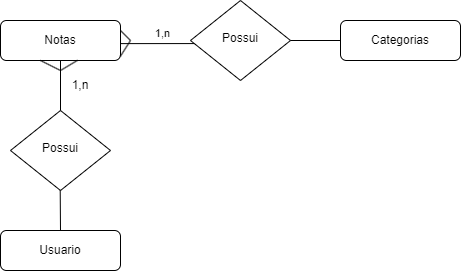

The diagram above was exported from draw.io. Its source (the exported page's mxGraphModel, read from the mxfile embedded in the PNG):
<mxGraphModel dx="819" dy="451" grid="1" gridSize="10" guides="1" tooltips="1" connect="1" arrows="1" fold="1" page="1" pageScale="1" pageWidth="827" pageHeight="1169" math="0" shadow="0">
  <root>
    <mxCell id="WIyWlLk6GJQsqaUBKTNV-0" />
    <mxCell id="WIyWlLk6GJQsqaUBKTNV-1" parent="WIyWlLk6GJQsqaUBKTNV-0" />
    <mxCell id="WIyWlLk6GJQsqaUBKTNV-3" value="Notas" style="rounded=1;whiteSpace=wrap;html=1;fontSize=12;glass=0;strokeWidth=1;shadow=0;" parent="WIyWlLk6GJQsqaUBKTNV-1" vertex="1">
      <mxGeometry x="160" y="80" width="120" height="40" as="geometry" />
    </mxCell>
    <mxCell id="WIyWlLk6GJQsqaUBKTNV-5" value="1,n" style="edgeStyle=orthogonalEdgeStyle;rounded=0;html=1;jettySize=auto;orthogonalLoop=1;fontSize=11;endArrow=block;endFill=0;endSize=8;strokeWidth=1;shadow=0;labelBackgroundColor=none;exitX=0.999;exitY=0.596;exitDx=0;exitDy=0;exitPerimeter=0;" parent="WIyWlLk6GJQsqaUBKTNV-1" edge="1">
      <mxGeometry y="10" relative="1" as="geometry">
        <mxPoint as="offset" />
        <mxPoint x="279.9999999999999" y="96.91000000000003" as="sourcePoint" />
        <mxPoint x="370.12" y="103.07" as="targetPoint" />
        <Array as="points">
          <mxPoint x="280.12" y="103.07" />
        </Array>
      </mxGeometry>
    </mxCell>
    <mxCell id="WIyWlLk6GJQsqaUBKTNV-6" value="Possui" style="rhombus;whiteSpace=wrap;html=1;shadow=0;fontFamily=Helvetica;fontSize=12;align=center;strokeWidth=1;spacing=6;spacingTop=-4;" parent="WIyWlLk6GJQsqaUBKTNV-1" vertex="1">
      <mxGeometry x="170" y="170" width="100" height="80" as="geometry" />
    </mxCell>
    <mxCell id="WIyWlLk6GJQsqaUBKTNV-7" value="Categorias" style="rounded=1;whiteSpace=wrap;html=1;fontSize=12;glass=0;strokeWidth=1;shadow=0;" parent="WIyWlLk6GJQsqaUBKTNV-1" vertex="1">
      <mxGeometry x="500" y="80" width="120" height="40" as="geometry" />
    </mxCell>
    <mxCell id="WIyWlLk6GJQsqaUBKTNV-11" value="Usuario" style="rounded=1;whiteSpace=wrap;html=1;fontSize=12;glass=0;strokeWidth=1;shadow=0;" parent="WIyWlLk6GJQsqaUBKTNV-1" vertex="1">
      <mxGeometry x="160" y="290" width="120" height="40" as="geometry" />
    </mxCell>
    <mxCell id="8TmQyRp0IlckSBy_rvI4-0" value="Possui" style="rhombus;whiteSpace=wrap;html=1;shadow=0;fontFamily=Helvetica;fontSize=12;align=center;strokeWidth=1;spacing=6;spacingTop=-4;" vertex="1" parent="WIyWlLk6GJQsqaUBKTNV-1">
      <mxGeometry x="350" y="60" width="100" height="80" as="geometry" />
    </mxCell>
    <mxCell id="8TmQyRp0IlckSBy_rvI4-1" value="" style="endArrow=none;html=1;rounded=0;entryX=0;entryY=0.5;entryDx=0;entryDy=0;exitX=1;exitY=0.5;exitDx=0;exitDy=0;" edge="1" parent="WIyWlLk6GJQsqaUBKTNV-1" source="8TmQyRp0IlckSBy_rvI4-0" target="WIyWlLk6GJQsqaUBKTNV-7">
      <mxGeometry width="50" height="50" relative="1" as="geometry">
        <mxPoint x="390" y="230" as="sourcePoint" />
        <mxPoint x="440" y="180" as="targetPoint" />
      </mxGeometry>
    </mxCell>
    <mxCell id="8TmQyRp0IlckSBy_rvI4-2" value="" style="endArrow=none;html=1;rounded=0;entryX=0.5;entryY=1;entryDx=0;entryDy=0;" edge="1" parent="WIyWlLk6GJQsqaUBKTNV-1" source="WIyWlLk6GJQsqaUBKTNV-6" target="WIyWlLk6GJQsqaUBKTNV-3">
      <mxGeometry width="50" height="50" relative="1" as="geometry">
        <mxPoint x="390" y="230" as="sourcePoint" />
        <mxPoint x="440" y="180" as="targetPoint" />
      </mxGeometry>
    </mxCell>
    <mxCell id="8TmQyRp0IlckSBy_rvI4-3" value="" style="endArrow=none;html=1;rounded=0;entryX=0.5;entryY=1;entryDx=0;entryDy=0;" edge="1" parent="WIyWlLk6GJQsqaUBKTNV-1">
      <mxGeometry width="50" height="50" relative="1" as="geometry">
        <mxPoint x="220" y="290" as="sourcePoint" />
        <mxPoint x="219.71" y="250" as="targetPoint" />
      </mxGeometry>
    </mxCell>
    <mxCell id="8TmQyRp0IlckSBy_rvI4-5" value="1,n" style="text;html=1;align=center;verticalAlign=middle;whiteSpace=wrap;rounded=0;" vertex="1" parent="WIyWlLk6GJQsqaUBKTNV-1">
      <mxGeometry x="210" y="130" width="60" height="30" as="geometry" />
    </mxCell>
    <mxCell id="8TmQyRp0IlckSBy_rvI4-7" value="" style="endArrow=none;html=1;rounded=0;" edge="1" parent="WIyWlLk6GJQsqaUBKTNV-1">
      <mxGeometry width="50" height="50" relative="1" as="geometry">
        <mxPoint x="220" y="130" as="sourcePoint" />
        <mxPoint x="200" y="120" as="targetPoint" />
      </mxGeometry>
    </mxCell>
    <mxCell id="8TmQyRp0IlckSBy_rvI4-8" value="" style="endArrow=none;html=1;rounded=0;entryX=0.642;entryY=0.996;entryDx=0;entryDy=0;entryPerimeter=0;" edge="1" parent="WIyWlLk6GJQsqaUBKTNV-1" target="WIyWlLk6GJQsqaUBKTNV-3">
      <mxGeometry width="50" height="50" relative="1" as="geometry">
        <mxPoint x="220" y="130" as="sourcePoint" />
        <mxPoint x="212" y="133" as="targetPoint" />
      </mxGeometry>
    </mxCell>
    <mxCell id="8TmQyRp0IlckSBy_rvI4-9" value="" style="endArrow=none;html=1;rounded=0;entryX=1;entryY=0.25;entryDx=0;entryDy=0;" edge="1" parent="WIyWlLk6GJQsqaUBKTNV-1" target="WIyWlLk6GJQsqaUBKTNV-3">
      <mxGeometry width="50" height="50" relative="1" as="geometry">
        <mxPoint x="290" y="100" as="sourcePoint" />
        <mxPoint x="440" y="240" as="targetPoint" />
      </mxGeometry>
    </mxCell>
    <mxCell id="8TmQyRp0IlckSBy_rvI4-10" value="" style="endArrow=none;html=1;rounded=0;entryX=0.999;entryY=0.896;entryDx=0;entryDy=0;entryPerimeter=0;" edge="1" parent="WIyWlLk6GJQsqaUBKTNV-1" target="WIyWlLk6GJQsqaUBKTNV-3">
      <mxGeometry width="50" height="50" relative="1" as="geometry">
        <mxPoint x="290" y="100" as="sourcePoint" />
        <mxPoint x="290" y="100" as="targetPoint" />
      </mxGeometry>
    </mxCell>
  </root>
</mxGraphModel>